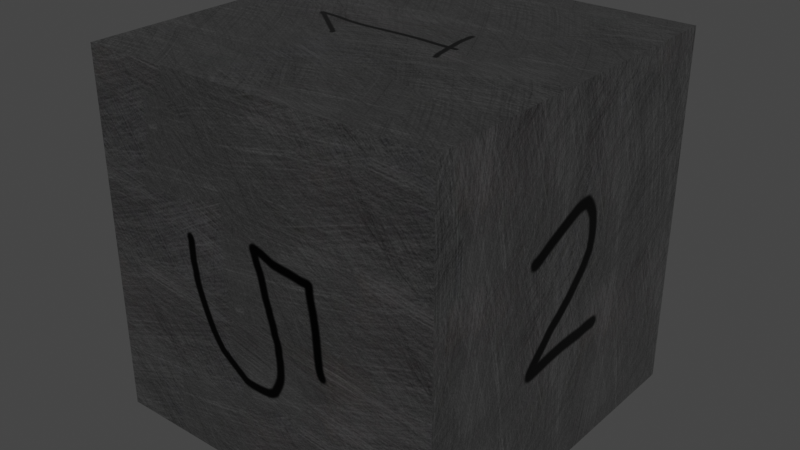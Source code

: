 # Source: d6.blend  (saved by Blender 2.82.7; exported with 4.5.12 LTS)
import bpy
from mathutils import Matrix  # noqa: F401  (used for matrix-valued properties, if any)

bpy.ops.wm.read_factory_settings(use_empty=True)
scene = bpy.context.scene
scene.name = 'Scene'

# ---- collections
col_collection = bpy.data.collections.new('Collection'); scene.collection.children.link(col_collection)

# ---- images (referenced by path relative to the original .blend; pixels are not part of the script)
import os
ASSET_DIR = os.environ.get("B2B_ASSET_DIR", "")  # directory of the original .blend (textures are referenced by path, not embedded)
HERE = os.path.dirname(os.path.abspath(__file__))  # packed textures are extracted next to this script under _unpacked/

def load_image(name, relpath, width, height, colorspace="sRGB"):
    """Load a texture the original file referenced (path relative to the .blend, or extracted next to this script)."""
    p = next((c for c in (os.path.join(HERE, relpath), os.path.join(ASSET_DIR, relpath)) if relpath and os.path.exists(c)), "")
    if p:
        img = bpy.data.images.load(p, check_existing=True)
        img.name = name
    else:  # same state as the original file: an image datablock whose file is absent (Cycles renders it pink)
        img = bpy.data.images.new(name, width, height)
        img.source = "FILE"
        img.filepath = "//" + (relpath or name)
    img.colorspace_settings.name = colorspace
    return img
img_scratchedmetal_cw_jpg = load_image('ScratchedMetal-cw.jpg', '_unpacked/ScratchedMetal-cw.f134c869.png', 1280, 1280, 'sRGB')

# ---- materials (node trees are filled in below, after node groups)
mat_cw_steel = bpy.data.materials.new('cw-STEEL')
mat_cw_steel.use_transparent_shadow = False
mat_cw_steel.roughness = 0.25

# ---- material node trees
mat_cw_steel.use_nodes = True; mat_cw_steel.node_tree.nodes.clear()
_N = mat_cw_steel.node_tree.nodes; _L = mat_cw_steel.node_tree.links
n0 = _N.new('NodeFrame'); n0.name = 'CONTROLS HERE'; n0.location = (-955, 800)
n0.label = ' '
n0.width = 1704
n0.shrink = False
n1 = _N.new('NodeFrame'); n1.name = 'Frame'; n1.location = (44, -224)
n1.label = 'Use Object, UV, or Generated*'
n1.width = 238
n2 = _N.new('NodeFrame'); n2.name = 'Frame.005'; n2.location = (58, -602)
n2.label = '*Generated=Same scale for all objects'
n2.width = 238
n3 = _N.new('NodeFrame'); n3.name = 'Frame.006'; n3.location = (409, -128)
n3.label = 'C W - O N E   T E X T U R E   T O   R U L E   A L L'
n3.width = 238
n4 = _N.new('NodeFrame'); n4.name = 'Frame.007'; n4.location = (1251, -216)
n4.label = 'Adjust Color'
n4.width = 238
n5 = _N.new('NodeFrame'); n5.name = 'Frame.001'; n5.location = (355, -220)
n5.label = 'Texture Scale'
n5.width = 238
n6 = _N.new('NodeFrame'); n6.name = 'Frame.002'; n6.location = (690, -213)
n6.label = 'Texture File: (TAB to select new file)'
n6.width = 238
n7 = _N.new('ShaderNodeOutputMaterial'); n7.name = 'Material Output'; n7.location = (1294, 466)
n8 = _N.new('ShaderNodeBsdfPrincipled'); n8.name = 'Principled BSDF'; n8.location = (881, 441)
n8.distribution = 'GGX'
n8.subsurface_method = 'BURLEY'
n8.inputs[1].default_value = 1.0
n8.inputs[2].default_value = 0.2143
n8.inputs[3].default_value = 1.45
n8.inputs[27].default_value = (0.0, 0.0, 0.0, 1.0)
n8.inputs[28].default_value = 1.0
n9 = _N.new('ShaderNodeTexImage'); n9.name = 'Image Texture'; n9.location = (1412, -389)
n9.image = img_scratchedmetal_cw_jpg
n1.parent = n0
n2.parent = n0
n3.parent = n0
n4.parent = n0
n5.parent = n0
n6.parent = n0
n9.parent = n0
_L.new(n8.outputs[0], n7.inputs[0])
_L.new(n9.outputs[0], n8.inputs[0])
n7.is_active_output = True

# ---- world
world_world = bpy.data.worlds.new('World'); scene.world = world_world
world_world.use_nodes = True; world_world.node_tree.nodes.clear()
_N = world_world.node_tree.nodes; _L = world_world.node_tree.links
n0 = _N.new('ShaderNodeOutputWorld'); n0.name = 'World Output'; n0.location = (300, 300)
n1 = _N.new('ShaderNodeBackground'); n1.name = 'Background'; n1.location = (10, 300)
n1.inputs[0].default_value = (0.05088, 0.05088, 0.05088, 1.0)
_L.new(n1.outputs[0], n0.inputs[0])
n0.is_active_output = True
world_world.color = (0.05088, 0.05088, 0.05088)
world_world.use_sun_shadow = False
world_world.sun_shadow_jitter_overblur = 0.0

# ---- meshes
me_solid = bpy.data.meshes.new('Solid')
me_solid.from_pydata([(-0.5774, -0.5774, -0.5774), (0.5774, -0.5774, -0.5774), (0.5774, 0.5774, -0.5774), (-0.5774, 0.5774, -0.5774), (-0.5774, -0.5774, 0.5774), (0.5774, -0.5774, 0.5774), (0.5774, 0.5774, 0.5774), (-0.5774, 0.5774, 0.5774)], [], [(0, 3, 2, 1), (0, 1, 5, 4), (0, 4, 7, 3), (6, 5, 1, 2), (6, 2, 3, 7), (6, 7, 4, 5)])
_uv = me_solid.uv_layers.new(name='UVMap')
_uv.uv.foreach_set('vector', [0.6667, 0.3333, 0.6667, 3.441e-08, 1.0, 0.0, 1.0, 0.3333, 0.6667, 0.6667, 0.3333, 0.6667, 0.3333, 0.3333, 0.6667, 0.3333, 0.3333, 0.6667, 3.441e-08, 0.6667, 0.0, 0.3333, 0.3333, 0.3333, 1.377e-07, 0.3333, 0.0, 1.032e-07, 0.3333, 0.0, 0.3333, 0.3333, 0.3333, 6.883e-08, 0.6667, 0.0, 0.6667, 0.3333, 0.3333, 0.3333, 0.3333, 1.0, 3.441e-08, 1.0, 0.0, 0.6667, 0.3333, 0.6667])
me_solid.materials.append(mat_cw_steel)
me_solid.use_remesh_fix_poles = True
me_solid.use_remesh_preserve_attributes = False
me_solid.use_mirror_vertex_groups = False
me_solid.update()

# ---- objects
ob_solid = bpy.data.objects.new('Solid', me_solid)

# ---- transforms, parenting, visibility, modifiers, constraints
ob_solid.location = (0.0, 0.0, 0.0)
ob_solid.lineart.crease_threshold = 0.0

# ---- collection membership
col_collection.objects.link(ob_solid)

# ---- scene / render settings (as saved in the file)
scene.frame_start = 1; scene.frame_end = 250; scene.frame_set(1)
scene.render.engine = 'BLENDER_EEVEE_NEXT'
scene.cycles.use_denoising = False
scene.cycles.samples = 128
scene.cycles.sampling_pattern = 'TABULATED_SOBOL'
scene.cycles.use_adaptive_sampling = False
scene.cycles.use_light_tree = False
scene.view_settings.view_transform = 'Filmic'
bpy.context.view_layer.update()

# ---- added for rendering (the .blend has no active camera and no usable light): camera, sun
cam_auto = bpy.data.cameras.new('AutoCamera')
cam_auto.lens = 50.0
cam_auto.sensor_width = 36.0
cam_auto.clip_end = 1000.0
ob_auto_camera = bpy.data.objects.new('AutoCamera', cam_auto)
scene.collection.objects.link(ob_auto_camera)
ob_auto_camera.location = (1.85045, -2.22054, 1.48036)
ob_auto_camera.rotation_euler = (1.09748, -7.21219e-08, 0.694738)
scene.camera = ob_auto_camera
light_auto_sun = bpy.data.lights.new('AutoSun', 'SUN')
light_auto_sun.energy = 3.0
light_auto_sun.angle = 0.0523599
ob_auto_sun = bpy.data.objects.new('AutoSun', light_auto_sun)
scene.collection.objects.link(ob_auto_sun)
ob_auto_sun.rotation_euler = (0.872665, 0.174533, 0.523599)
bpy.context.view_layer.update()
